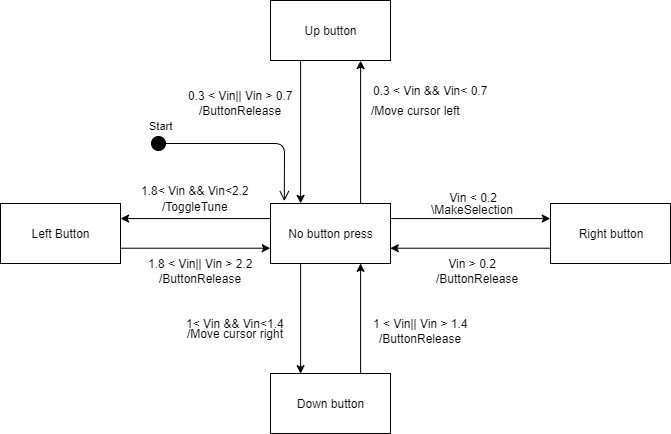

The diagram above was exported from draw.io. Its source (the exported page's mxGraphModel, read from the mxfile embedded in the PNG):
<mxGraphModel dx="803" dy="457" grid="1" gridSize="10" guides="1" tooltips="1" connect="1" arrows="1" fold="1" page="1" pageScale="1" pageWidth="1654" pageHeight="1169" math="0" shadow="0">
  <root>
    <mxCell id="0" />
    <mxCell id="1" parent="0" />
    <mxCell id="o1gIRblE1AxUto9CZ_sf-10" style="edgeStyle=orthogonalEdgeStyle;rounded=0;orthogonalLoop=1;jettySize=auto;html=1;exitX=0.25;exitY=1;exitDx=0;exitDy=0;entryX=0.25;entryY=0;entryDx=0;entryDy=0;" edge="1" parent="1" source="o1gIRblE1AxUto9CZ_sf-1" target="o1gIRblE1AxUto9CZ_sf-2">
      <mxGeometry relative="1" as="geometry" />
    </mxCell>
    <mxCell id="o1gIRblE1AxUto9CZ_sf-1" value="Up button" style="rounded=0;whiteSpace=wrap;html=1;" vertex="1" parent="1">
      <mxGeometry x="720" y="407" width="120" height="60" as="geometry" />
    </mxCell>
    <mxCell id="o1gIRblE1AxUto9CZ_sf-6" style="edgeStyle=orthogonalEdgeStyle;rounded=0;orthogonalLoop=1;jettySize=auto;html=1;exitX=0;exitY=0.25;exitDx=0;exitDy=0;entryX=1;entryY=0.25;entryDx=0;entryDy=0;" edge="1" parent="1" source="o1gIRblE1AxUto9CZ_sf-2" target="o1gIRblE1AxUto9CZ_sf-5">
      <mxGeometry relative="1" as="geometry" />
    </mxCell>
    <mxCell id="o1gIRblE1AxUto9CZ_sf-8" style="edgeStyle=orthogonalEdgeStyle;rounded=0;orthogonalLoop=1;jettySize=auto;html=1;exitX=0.25;exitY=1;exitDx=0;exitDy=0;entryX=0.25;entryY=0;entryDx=0;entryDy=0;" edge="1" parent="1" source="o1gIRblE1AxUto9CZ_sf-2" target="o1gIRblE1AxUto9CZ_sf-3">
      <mxGeometry relative="1" as="geometry" />
    </mxCell>
    <mxCell id="o1gIRblE1AxUto9CZ_sf-11" style="edgeStyle=orthogonalEdgeStyle;rounded=0;orthogonalLoop=1;jettySize=auto;html=1;exitX=0.75;exitY=0;exitDx=0;exitDy=0;entryX=0.75;entryY=1;entryDx=0;entryDy=0;" edge="1" parent="1" source="o1gIRblE1AxUto9CZ_sf-2" target="o1gIRblE1AxUto9CZ_sf-1">
      <mxGeometry relative="1" as="geometry" />
    </mxCell>
    <mxCell id="o1gIRblE1AxUto9CZ_sf-12" style="edgeStyle=orthogonalEdgeStyle;rounded=0;orthogonalLoop=1;jettySize=auto;html=1;exitX=1;exitY=0.25;exitDx=0;exitDy=0;entryX=0;entryY=0.25;entryDx=0;entryDy=0;" edge="1" parent="1" source="o1gIRblE1AxUto9CZ_sf-2" target="o1gIRblE1AxUto9CZ_sf-4">
      <mxGeometry relative="1" as="geometry" />
    </mxCell>
    <mxCell id="o1gIRblE1AxUto9CZ_sf-2" value="No button press" style="rounded=0;whiteSpace=wrap;html=1;" vertex="1" parent="1">
      <mxGeometry x="720" y="610" width="120" height="60" as="geometry" />
    </mxCell>
    <mxCell id="o1gIRblE1AxUto9CZ_sf-9" style="edgeStyle=orthogonalEdgeStyle;rounded=0;orthogonalLoop=1;jettySize=auto;html=1;exitX=0.75;exitY=0;exitDx=0;exitDy=0;entryX=0.75;entryY=1;entryDx=0;entryDy=0;" edge="1" parent="1" source="o1gIRblE1AxUto9CZ_sf-3" target="o1gIRblE1AxUto9CZ_sf-2">
      <mxGeometry relative="1" as="geometry" />
    </mxCell>
    <mxCell id="o1gIRblE1AxUto9CZ_sf-3" value="Down button" style="rounded=0;whiteSpace=wrap;html=1;" vertex="1" parent="1">
      <mxGeometry x="720" y="780" width="120" height="60" as="geometry" />
    </mxCell>
    <mxCell id="o1gIRblE1AxUto9CZ_sf-13" style="edgeStyle=orthogonalEdgeStyle;rounded=0;orthogonalLoop=1;jettySize=auto;html=1;exitX=0;exitY=0.75;exitDx=0;exitDy=0;entryX=1;entryY=0.75;entryDx=0;entryDy=0;" edge="1" parent="1" source="o1gIRblE1AxUto9CZ_sf-4" target="o1gIRblE1AxUto9CZ_sf-2">
      <mxGeometry relative="1" as="geometry" />
    </mxCell>
    <mxCell id="o1gIRblE1AxUto9CZ_sf-4" value="Right button" style="rounded=0;whiteSpace=wrap;html=1;" vertex="1" parent="1">
      <mxGeometry x="1000" y="610" width="120" height="60" as="geometry" />
    </mxCell>
    <mxCell id="o1gIRblE1AxUto9CZ_sf-7" style="edgeStyle=orthogonalEdgeStyle;rounded=0;orthogonalLoop=1;jettySize=auto;html=1;exitX=1;exitY=0.75;exitDx=0;exitDy=0;entryX=0;entryY=0.75;entryDx=0;entryDy=0;" edge="1" parent="1" source="o1gIRblE1AxUto9CZ_sf-5" target="o1gIRblE1AxUto9CZ_sf-2">
      <mxGeometry relative="1" as="geometry" />
    </mxCell>
    <mxCell id="o1gIRblE1AxUto9CZ_sf-5" value="Left Button" style="rounded=0;whiteSpace=wrap;html=1;" vertex="1" parent="1">
      <mxGeometry x="450" y="610" width="120" height="60" as="geometry" />
    </mxCell>
    <mxCell id="o1gIRblE1AxUto9CZ_sf-14" value="1.8&amp;lt; Vin &amp;amp;&amp;amp; Vin&amp;lt;2.2" style="text;html=1;align=center;verticalAlign=middle;resizable=0;points=[];;autosize=1;" vertex="1" parent="1">
      <mxGeometry x="585" y="587" width="120" height="20" as="geometry" />
    </mxCell>
    <mxCell id="o1gIRblE1AxUto9CZ_sf-15" value="/ToggleTune" style="text;html=1;align=center;verticalAlign=middle;resizable=0;points=[];;autosize=1;" vertex="1" parent="1">
      <mxGeometry x="605" y="602.5" width="80" height="20" as="geometry" />
    </mxCell>
    <mxCell id="o1gIRblE1AxUto9CZ_sf-16" value="&amp;nbsp;Vin &amp;lt; 0.2" style="text;html=1;align=center;verticalAlign=middle;resizable=0;points=[];;autosize=1;" vertex="1" parent="1">
      <mxGeometry x="886.5" y="594" width="70" height="20" as="geometry" />
    </mxCell>
    <mxCell id="o1gIRblE1AxUto9CZ_sf-17" value="\MakeSelection" style="text;html=1;align=center;verticalAlign=middle;resizable=0;points=[];;autosize=1;" vertex="1" parent="1">
      <mxGeometry x="871.5" y="606" width="100" height="20" as="geometry" />
    </mxCell>
    <mxCell id="o1gIRblE1AxUto9CZ_sf-18" value="1&amp;lt; Vin &amp;amp;&amp;amp; Vin&amp;lt;1.4" style="text;html=1;align=center;verticalAlign=middle;resizable=0;points=[];;autosize=1;" vertex="1" parent="1">
      <mxGeometry x="630" y="720" width="110" height="20" as="geometry" />
    </mxCell>
    <mxCell id="o1gIRblE1AxUto9CZ_sf-20" value="0.3 &amp;lt; Vin &amp;amp;&amp;amp; Vin&amp;lt; 0.7" style="text;html=1;align=center;verticalAlign=middle;resizable=0;points=[];;autosize=1;" vertex="1" parent="1">
      <mxGeometry x="815" y="487" width="130" height="20" as="geometry" />
    </mxCell>
    <mxCell id="o1gIRblE1AxUto9CZ_sf-21" value="/Move cursor left" style="text;html=1;align=center;verticalAlign=middle;resizable=0;points=[];;autosize=1;" vertex="1" parent="1">
      <mxGeometry x="815" y="507" width="100" height="20" as="geometry" />
    </mxCell>
    <mxCell id="o1gIRblE1AxUto9CZ_sf-22" value="&amp;nbsp;Vin &amp;gt; 0.2" style="text;html=1;align=center;verticalAlign=middle;resizable=0;points=[];;autosize=1;" vertex="1" parent="1">
      <mxGeometry x="885" y="660" width="70" height="20" as="geometry" />
    </mxCell>
    <mxCell id="o1gIRblE1AxUto9CZ_sf-23" value="/ButtonRelease" style="text;html=1;align=center;verticalAlign=middle;resizable=0;points=[];;autosize=1;" vertex="1" parent="1">
      <mxGeometry x="876.5" y="675" width="100" height="20" as="geometry" />
    </mxCell>
    <mxCell id="o1gIRblE1AxUto9CZ_sf-24" value="/Move cursor right" style="text;html=1;align=center;verticalAlign=middle;resizable=0;points=[];;autosize=1;" vertex="1" parent="1">
      <mxGeometry x="630" y="730" width="110" height="20" as="geometry" />
    </mxCell>
    <mxCell id="o1gIRblE1AxUto9CZ_sf-29" value="1 &amp;lt; Vin|| Vin &amp;gt; 1.4" style="text;html=1;align=center;verticalAlign=middle;resizable=0;points=[];;autosize=1;" vertex="1" parent="1">
      <mxGeometry x="815" y="720" width="110" height="20" as="geometry" />
    </mxCell>
    <mxCell id="o1gIRblE1AxUto9CZ_sf-30" value="/ButtonRelease" style="text;html=1;align=center;verticalAlign=middle;resizable=0;points=[];;autosize=1;" vertex="1" parent="1">
      <mxGeometry x="820" y="735" width="100" height="20" as="geometry" />
    </mxCell>
    <mxCell id="o1gIRblE1AxUto9CZ_sf-31" value="1.8 &amp;lt; Vin|| Vin &amp;gt; 2.2" style="text;html=1;align=center;verticalAlign=middle;resizable=0;points=[];;autosize=1;" vertex="1" parent="1">
      <mxGeometry x="590" y="660" width="120" height="20" as="geometry" />
    </mxCell>
    <mxCell id="o1gIRblE1AxUto9CZ_sf-32" value="/ButtonRelease" style="text;html=1;align=center;verticalAlign=middle;resizable=0;points=[];;autosize=1;" vertex="1" parent="1">
      <mxGeometry x="600" y="675" width="100" height="20" as="geometry" />
    </mxCell>
    <mxCell id="o1gIRblE1AxUto9CZ_sf-33" value="0.3 &amp;lt; Vin|| Vin &amp;gt; 0.7" style="text;html=1;align=center;verticalAlign=middle;resizable=0;points=[];;autosize=1;" vertex="1" parent="1">
      <mxGeometry x="630" y="492" width="120" height="20" as="geometry" />
    </mxCell>
    <mxCell id="o1gIRblE1AxUto9CZ_sf-34" value="/ButtonRelease" style="text;html=1;align=center;verticalAlign=middle;resizable=0;points=[];;autosize=1;" vertex="1" parent="1">
      <mxGeometry x="640" y="507" width="100" height="20" as="geometry" />
    </mxCell>
    <mxCell id="o1gIRblE1AxUto9CZ_sf-35" value="Start" style="html=1;verticalAlign=bottom;startArrow=circle;startFill=1;endArrow=open;startSize=6;endSize=8;entryX=0.115;entryY=-0.04;entryDx=0;entryDy=0;entryPerimeter=0;" edge="1" parent="1" target="o1gIRblE1AxUto9CZ_sf-2">
      <mxGeometry x="-0.8956" y="10" width="80" relative="1" as="geometry">
        <mxPoint x="600" y="550" as="sourcePoint" />
        <mxPoint x="730" y="580" as="targetPoint" />
        <Array as="points">
          <mxPoint x="734" y="550" />
        </Array>
        <mxPoint as="offset" />
      </mxGeometry>
    </mxCell>
  </root>
</mxGraphModel>